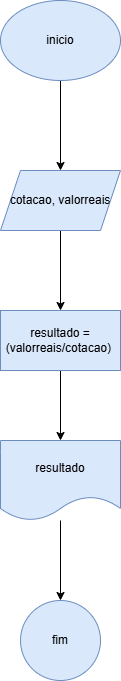

The diagram above was exported from draw.io. Its source (the exported page's mxGraphModel, read from the mxfile embedded in the PNG):
<mxGraphModel dx="1434" dy="780" grid="1" gridSize="10" guides="1" tooltips="1" connect="1" arrows="1" fold="1" page="1" pageScale="1" pageWidth="827" pageHeight="1169" math="0" shadow="0">
  <root>
    <mxCell id="0" />
    <mxCell id="1" parent="0" />
    <mxCell id="pUKnbrs0BoMxBm6eCU8B-3" value="" style="edgeStyle=orthogonalEdgeStyle;rounded=0;orthogonalLoop=1;jettySize=auto;html=1;" edge="1" parent="1" source="pUKnbrs0BoMxBm6eCU8B-1" target="pUKnbrs0BoMxBm6eCU8B-2">
      <mxGeometry relative="1" as="geometry" />
    </mxCell>
    <mxCell id="pUKnbrs0BoMxBm6eCU8B-1" value="inicio" style="ellipse;whiteSpace=wrap;html=1;fillColor=#dae8fc;strokeColor=#6c8ebf;" vertex="1" parent="1">
      <mxGeometry x="340" y="40" width="120" height="80" as="geometry" />
    </mxCell>
    <mxCell id="pUKnbrs0BoMxBm6eCU8B-5" value="" style="edgeStyle=orthogonalEdgeStyle;rounded=0;orthogonalLoop=1;jettySize=auto;html=1;" edge="1" parent="1" source="pUKnbrs0BoMxBm6eCU8B-2" target="pUKnbrs0BoMxBm6eCU8B-4">
      <mxGeometry relative="1" as="geometry" />
    </mxCell>
    <mxCell id="pUKnbrs0BoMxBm6eCU8B-2" value="cotacao, valorreais" style="shape=parallelogram;perimeter=parallelogramPerimeter;whiteSpace=wrap;html=1;fixedSize=1;fillColor=#dae8fc;strokeColor=#6c8ebf;" vertex="1" parent="1">
      <mxGeometry x="340" y="210" width="120" height="60" as="geometry" />
    </mxCell>
    <mxCell id="pUKnbrs0BoMxBm6eCU8B-7" value="" style="edgeStyle=orthogonalEdgeStyle;rounded=0;orthogonalLoop=1;jettySize=auto;html=1;" edge="1" parent="1" source="pUKnbrs0BoMxBm6eCU8B-4" target="pUKnbrs0BoMxBm6eCU8B-6">
      <mxGeometry relative="1" as="geometry" />
    </mxCell>
    <mxCell id="pUKnbrs0BoMxBm6eCU8B-4" value="resultado = (valorreais/cotacao)&amp;nbsp;" style="whiteSpace=wrap;html=1;fillColor=#dae8fc;strokeColor=#6c8ebf;" vertex="1" parent="1">
      <mxGeometry x="340" y="350" width="120" height="60" as="geometry" />
    </mxCell>
    <mxCell id="pUKnbrs0BoMxBm6eCU8B-9" value="" style="edgeStyle=orthogonalEdgeStyle;rounded=0;orthogonalLoop=1;jettySize=auto;html=1;" edge="1" parent="1" source="pUKnbrs0BoMxBm6eCU8B-6" target="pUKnbrs0BoMxBm6eCU8B-8">
      <mxGeometry relative="1" as="geometry" />
    </mxCell>
    <mxCell id="pUKnbrs0BoMxBm6eCU8B-6" value="resultado" style="shape=document;whiteSpace=wrap;html=1;boundedLbl=1;fillColor=#dae8fc;strokeColor=#6c8ebf;" vertex="1" parent="1">
      <mxGeometry x="340" y="480" width="120" height="80" as="geometry" />
    </mxCell>
    <mxCell id="pUKnbrs0BoMxBm6eCU8B-8" value="fim" style="ellipse;whiteSpace=wrap;html=1;fillColor=#dae8fc;strokeColor=#6c8ebf;" vertex="1" parent="1">
      <mxGeometry x="360" y="640" width="80" height="80" as="geometry" />
    </mxCell>
  </root>
</mxGraphModel>